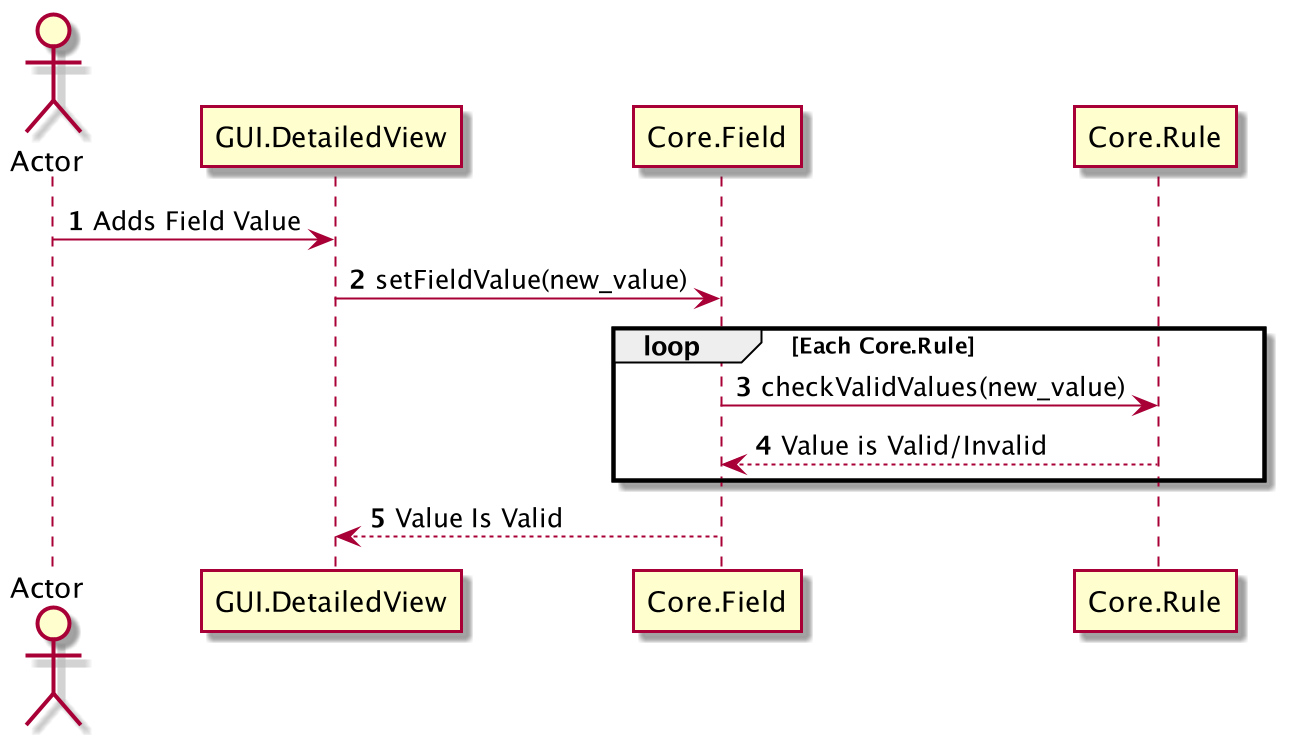

The diagram above was rendered by PlantUML. Its source (embedded in the PNG):
@startuml
'https://plantuml.com/sequence-diagram

autonumber

actor Actor
Actor -> GUI.DetailedView: Adds Field Value
GUI.DetailedView -> Core.Field: setFieldValue(new_value)
loop Each Core.Rule
            Core.Field -> Core.Rule: checkValidValues(new_value)
            Core.Field <-- Core.Rule: Value is Valid/Invalid
end

GUI.DetailedView <-- Core.Field: Value Is Valid


@enduml